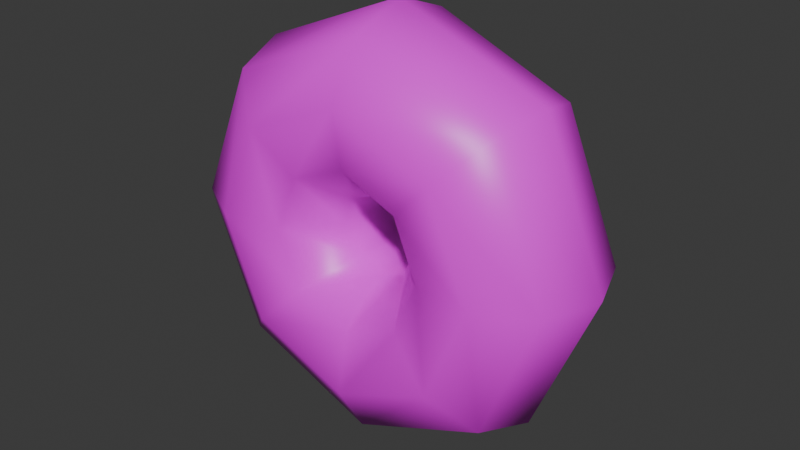 # Source: Bagel.blend  (saved by Blender 4.1.23; exported with 4.5.12 LTS)
import bpy
from mathutils import Matrix  # noqa: F401  (used for matrix-valued properties, if any)

bpy.ops.wm.read_factory_settings(use_empty=True)
scene = bpy.context.scene
scene.name = 'Scene'

# ---- collections
col_collection = bpy.data.collections.new('Collection'); scene.collection.children.link(col_collection)

# ---- images (referenced by path relative to the original .blend; pixels are not part of the script)
import os
ASSET_DIR = os.environ.get("B2B_ASSET_DIR", "")  # directory of the original .blend (textures are referenced by path, not embedded)
HERE = os.path.dirname(os.path.abspath(__file__))  # packed textures are extracted next to this script under _unpacked/

def load_image(name, relpath, width, height, colorspace="sRGB"):
    """Load a texture the original file referenced (path relative to the .blend, or extracted next to this script)."""
    p = next((c for c in (os.path.join(HERE, relpath), os.path.join(ASSET_DIR, relpath)) if relpath and os.path.exists(c)), "")
    if p:
        img = bpy.data.images.load(p, check_existing=True)
        img.name = name
    else:  # same state as the original file: an image datablock whose file is absent (Cycles renders it pink)
        img = bpy.data.images.new(name, width, height)
        img.source = "FILE"
        img.filepath = "//" + (relpath or name)
    img.colorspace_settings.name = colorspace
    return img
img_bagel = load_image('bagel', 'Texture/bagel_texture.png', 1024, 1024, 'sRGB')

# ---- materials (node trees are filled in below, after node groups)
mat_material = bpy.data.materials.new('Material')
mat_material.alpha_threshold = 0.0
mat_material.use_transparent_shadow = False
mat_material.roughness = 0.5
mat_material.line_color = (0.0, 0.0, 0.0, 1.0)

# ---- material node trees
mat_material.use_nodes = True; mat_material.node_tree.nodes.clear()
_N = mat_material.node_tree.nodes; _L = mat_material.node_tree.links
n0 = _N.new('ShaderNodeOutputMaterial'); n0.name = 'Material Output'; n0.location = (300, 300)
n1 = _N.new('ShaderNodeBsdfPrincipled'); n1.name = 'Principled BSDF'; n1.location = (10, 300)
n1.inputs[2].default_value = 0.3982
n1.inputs[3].default_value = 1.45
n2 = _N.new('ShaderNodeTexImage'); n2.name = 'Image Texture'; n2.location = (-362, 281)
n2.image = img_bagel
n2.interpolation = 'Closest'
_L.new(n1.outputs[0], n0.inputs[0])
_L.new(n2.outputs[0], n1.inputs[0])
n0.is_active_output = True

# ---- world
world_world = bpy.data.worlds.new('World'); scene.world = world_world
world_world.use_nodes = True; world_world.node_tree.nodes.clear()
_N = world_world.node_tree.nodes; _L = world_world.node_tree.links
n0 = _N.new('ShaderNodeOutputWorld'); n0.name = 'World Output'; n0.location = (300, 300)
n1 = _N.new('ShaderNodeBackground'); n1.name = 'Background'; n1.location = (10, 300)
n1.inputs[0].default_value = (0.05088, 0.05088, 0.05088, 1.0)
_L.new(n1.outputs[0], n0.inputs[0])
n0.is_active_output = True
world_world.color = (0.05088, 0.05088, 0.05088)
world_world.use_sun_shadow = False
world_world.sun_shadow_jitter_overblur = 0.0

# ---- meshes
me_torus = bpy.data.meshes.new('Torus')
me_torus.from_pydata([(0.77, 0.0, 0.0), (0.6951, 0.0, 0.2057), (0.5056, 0.0, 0.3151), (0.29, 0.0, 0.2771), (0.1493, 0.0, 0.1094), (0.1493, 0.0, -0.1094), (0.29, 0.0, -0.2771), (0.5056, 0.0, -0.3151), (0.6951, 0.0, -0.2057), (0.5445, 0.5445, 0.0), (0.4915, 0.4915, 0.2057), (0.3575, 0.3575, 0.3151), (0.2051, 0.2051, 0.2771), (0.1056, 0.1056, 0.1094), (0.1056, 0.1056, -0.1094), (0.2051, 0.2051, -0.2771), (0.3575, 0.3575, -0.3151), (0.4915, 0.4915, -0.2057), (5.813e-08, 0.77, 0.0), (5.248e-08, 0.6951, 0.2057), (3.817e-08, 0.5056, 0.3151), (2.189e-08, 0.29, 0.2771), (1.127e-08, 0.1493, 0.1094), (1.127e-08, 0.1493, -0.1094), (2.189e-08, 0.29, -0.2771), (3.817e-08, 0.5056, -0.3151), (5.248e-08, 0.6951, -0.2057), (-0.5445, 0.5445, 0.0), (-0.4915, 0.4915, 0.2057), (-0.3575, 0.3575, 0.3151), (-0.2051, 0.2051, 0.2771), (-0.1056, 0.1056, 0.1094), (-0.1056, 0.1056, -0.1094), (-0.2051, 0.2051, -0.2771), (-0.3575, 0.3575, -0.3151), (-0.4915, 0.4915, -0.2057), (-0.77, 6.732e-08, 0.0), (-0.6951, 6.077e-08, 0.2057), (-0.5056, 4.42e-08, 0.3151), (-0.29, 2.535e-08, 0.2771), (-0.1493, 1.305e-08, 0.1094), (-0.1493, 1.305e-08, -0.1094), (-0.29, 2.535e-08, -0.2771), (-0.5056, 4.42e-08, -0.3151), (-0.6951, 6.077e-08, -0.2057), (-0.5445, -0.5445, 0.0), (-0.4915, -0.4915, 0.2057), (-0.3575, -0.3575, 0.3151), (-0.2051, -0.2051, 0.2771), (-0.1056, -0.1056, 0.1094), (-0.1056, -0.1056, -0.1094), (-0.2051, -0.2051, -0.2771), (-0.3575, -0.3575, -0.3151), (-0.4915, -0.4915, -0.2057), (5.813e-08, -0.77, 0.0), (5.248e-08, -0.6951, 0.2057), (3.817e-08, -0.5056, 0.3151), (2.189e-08, -0.29, 0.2771), (1.127e-08, -0.1493, 0.1094), (1.127e-08, -0.1493, -0.1094), (2.189e-08, -0.29, -0.2771), (3.817e-08, -0.5056, -0.3151), (5.248e-08, -0.6951, -0.2057), (0.5445, -0.5445, 0.0), (0.4915, -0.4915, 0.2057), (0.3575, -0.3575, 0.3151), (0.2051, -0.2051, 0.2771), (0.1056, -0.1056, 0.1094), (0.1056, -0.1056, -0.1094), (0.2051, -0.2051, -0.2771), (0.3575, -0.3575, -0.3151), (0.4915, -0.4915, -0.2057)], [], [(0, 9, 10, 1), (1, 10, 11, 2), (2, 11, 12, 3), (3, 12, 13, 4), (4, 13, 14, 5), (5, 14, 15, 6), (6, 15, 16, 7), (7, 16, 17, 8), (8, 17, 9, 0), (9, 18, 19, 10), (10, 19, 20, 11), (11, 20, 21, 12), (12, 21, 22, 13), (13, 22, 23, 14), (14, 23, 24, 15), (15, 24, 25, 16), (16, 25, 26, 17), (17, 26, 18, 9), (18, 27, 28, 19), (19, 28, 29, 20), (20, 29, 30, 21), (21, 30, 31, 22), (22, 31, 32, 23), (23, 32, 33, 24), (24, 33, 34, 25), (25, 34, 35, 26), (26, 35, 27, 18), (27, 36, 37, 28), (28, 37, 38, 29), (29, 38, 39, 30), (30, 39, 40, 31), (31, 40, 41, 32), (32, 41, 42, 33), (33, 42, 43, 34), (34, 43, 44, 35), (35, 44, 36, 27), (36, 45, 46, 37), (37, 46, 47, 38), (38, 47, 48, 39), (39, 48, 49, 40), (40, 49, 50, 41), (41, 50, 51, 42), (42, 51, 52, 43), (43, 52, 53, 44), (44, 53, 45, 36), (45, 54, 55, 46), (46, 55, 56, 47), (47, 56, 57, 48), (48, 57, 58, 49), (49, 58, 59, 50), (50, 59, 60, 51), (51, 60, 61, 52), (52, 61, 62, 53), (53, 62, 54, 45), (54, 63, 64, 55), (55, 64, 65, 56), (56, 65, 66, 57), (57, 66, 67, 58), (58, 67, 68, 59), (59, 68, 69, 60), (60, 69, 70, 61), (61, 70, 71, 62), (62, 71, 63, 54), (63, 0, 1, 64), (64, 1, 2, 65), (65, 2, 3, 66), (66, 3, 4, 67), (67, 4, 5, 68), (68, 5, 6, 69), (69, 6, 7, 70), (70, 7, 8, 71), (71, 8, 0, 63)])
me_torus.polygons.foreach_set('use_smooth', [True] * 72)
_uv = me_torus.uv_layers.new(name='UVMap')
_uv.uv.foreach_set('vector', [0.6806, 0.5296, 0.5611, 0.429, 0.6078, 0.3963, 0.7019, 0.4765, 0.7019, 0.4765, 0.6078, 0.3963, 0.6516, 0.3677, 0.723, 0.4281, 0.723, 0.4281, 0.6516, 0.3677, 0.6993, 0.3382, 0.7464, 0.3765, 0.7123, 0.6729, 0.7127, 0.7165, 0.6503, 0.7139, 0.6537, 0.6792, 0.6537, 0.6792, 0.6503, 0.7139, 0.5807, 0.705, 0.5885, 0.6722, 0.5885, 0.6722, 0.5807, 0.705, 0.5253, 0.6958, 0.5354, 0.6561, 0.2399, 0.1924, 0.1952, 0.2311, 0.1493, 0.2003, 0.2192, 0.141, 0.2192, 0.141, 0.1493, 0.2003, 0.1073, 0.1731, 0.1984, 0.0934, 0.1984, 0.0934, 0.1073, 0.1731, 0.05967, 0.1449, 0.1728, 0.04263, 0.5611, 0.429, 0.5171, 0.2798, 0.5739, 0.2783, 0.6078, 0.3963, 0.6078, 0.3963, 0.5739, 0.2783, 0.6259, 0.2787, 0.6516, 0.3677, 0.6516, 0.3677, 0.6259, 0.2787, 0.6815, 0.2806, 0.6993, 0.3382, 0.7127, 0.7165, 0.7088, 0.7602, 0.6492, 0.7495, 0.6503, 0.7139, 0.6503, 0.7139, 0.6492, 0.7495, 0.5803, 0.7411, 0.5807, 0.705, 0.5807, 0.705, 0.5803, 0.7411, 0.5205, 0.7347, 0.5253, 0.6958, 0.1952, 0.2311, 0.1801, 0.2884, 0.1236, 0.2884, 0.1493, 0.2003, 0.1493, 0.2003, 0.1236, 0.2884, 0.07174, 0.2886, 0.1073, 0.1731, 0.1073, 0.1731, 0.07174, 0.2886, 0.01814, 0.2886, 0.05967, 0.1449, 0.5171, 0.2798, 0.5628, 0.1318, 0.6107, 0.1619, 0.5739, 0.2783, 0.5739, 0.2783, 0.6107, 0.1619, 0.6535, 0.1909, 0.6259, 0.2787, 0.6259, 0.2787, 0.6535, 0.1909, 0.6985, 0.2231, 0.6815, 0.2806, 0.7088, 0.7602, 0.7016, 0.7994, 0.6461, 0.7849, 0.6492, 0.7495, 0.6492, 0.7495, 0.6461, 0.7849, 0.5741, 0.7763, 0.5803, 0.7411, 0.5803, 0.7411, 0.5741, 0.7763, 0.5171, 0.7734, 0.5205, 0.7347, 0.1801, 0.2884, 0.1951, 0.3459, 0.1503, 0.3758, 0.1236, 0.2884, 0.1236, 0.2884, 0.1503, 0.3758, 0.1081, 0.4042, 0.07174, 0.2886, 0.07174, 0.2886, 0.1081, 0.4042, 0.05861, 0.437, 0.01814, 0.2886, 0.5628, 0.1318, 0.6823, 0.03419, 0.7055, 0.0857, 0.6107, 0.1619, 0.6107, 0.1619, 0.7055, 0.0857, 0.725, 0.1334, 0.6535, 0.1909, 0.6535, 0.1909, 0.725, 0.1334, 0.7443, 0.185, 0.6985, 0.2231, 0.7016, 0.7994, 0.6926, 0.8352, 0.6422, 0.8185, 0.6461, 0.7849, 0.6461, 0.7849, 0.6422, 0.8185, 0.5758, 0.8119, 0.5741, 0.7763, 0.5741, 0.7763, 0.5758, 0.8119, 0.5171, 0.8127, 0.5171, 0.7734, 0.1951, 0.3459, 0.2429, 0.3822, 0.2211, 0.4337, 0.1503, 0.3758, 0.1503, 0.3758, 0.2211, 0.4337, 0.2014, 0.4823, 0.1081, 0.4042, 0.1081, 0.4042, 0.2014, 0.4823, 0.1812, 0.5359, 0.05861, 0.437, 0.6823, 0.03419, 0.8361, 0.01814, 0.8276, 0.07536, 0.7055, 0.0857, 0.7055, 0.0857, 0.8276, 0.07536, 0.8165, 0.1259, 0.725, 0.1334, 0.725, 0.1334, 0.8165, 0.1259, 0.8033, 0.1792, 0.7443, 0.185, 0.6926, 0.8352, 0.6814, 0.8687, 0.6377, 0.8495, 0.6422, 0.8185, 0.6422, 0.8185, 0.6377, 0.8495, 0.5792, 0.8448, 0.5758, 0.8119, 0.5758, 0.8119, 0.5792, 0.8448, 0.5231, 0.8577, 0.5171, 0.8127, 0.2429, 0.3822, 0.3036, 0.3861, 0.3152, 0.4425, 0.2211, 0.4337, 0.2211, 0.4337, 0.3152, 0.4425, 0.3256, 0.4956, 0.2014, 0.4823, 0.2014, 0.4823, 0.3256, 0.4956, 0.3363, 0.5511, 0.1812, 0.5359, 0.8361, 0.01814, 0.9819, 0.08477, 0.948, 0.1364, 0.8276, 0.07536, 0.8276, 0.07536, 0.948, 0.1364, 0.9027, 0.1775, 0.8165, 0.1259, 0.8165, 0.1259, 0.9027, 0.1775, 0.8533, 0.2128, 0.8033, 0.1792, 0.6814, 0.8687, 0.6572, 0.9045, 0.6289, 0.8726, 0.6377, 0.8495, 0.6377, 0.8495, 0.6289, 0.8726, 0.5862, 0.8725, 0.5792, 0.8448, 0.5792, 0.8448, 0.5862, 0.8725, 0.5457, 0.9058, 0.5231, 0.8577, 0.3036, 0.3861, 0.3566, 0.3538, 0.4058, 0.3925, 0.3152, 0.4425, 0.3152, 0.4425, 0.4058, 0.3925, 0.4502, 0.4366, 0.3256, 0.4956, 0.3256, 0.4956, 0.4502, 0.4366, 0.4809, 0.4867, 0.3363, 0.5511, 0.9819, 0.4897, 0.8354, 0.5491, 0.8265, 0.4934, 0.9529, 0.4387, 0.9529, 0.4387, 0.8265, 0.4934, 0.8179, 0.4396, 0.9101, 0.3931, 0.9101, 0.3931, 0.8179, 0.4396, 0.8075, 0.3821, 0.863, 0.3531, 0.6845, 0.5854, 0.7064, 0.6312, 0.6533, 0.6456, 0.646, 0.6174, 0.646, 0.6174, 0.6533, 0.6456, 0.5932, 0.6412, 0.6009, 0.616, 0.6009, 0.616, 0.5932, 0.6412, 0.5497, 0.6195, 0.5706, 0.5878, 0.3529, 0.2169, 0.2998, 0.1855, 0.3126, 0.1307, 0.4013, 0.1801, 0.4013, 0.1801, 0.3126, 0.1307, 0.3219, 0.07706, 0.4466, 0.1385, 0.4466, 0.1385, 0.3219, 0.07706, 0.3287, 0.01814, 0.4809, 0.08459, 0.8354, 0.5491, 0.6806, 0.5296, 0.7019, 0.4765, 0.8265, 0.4934, 0.8265, 0.4934, 0.7019, 0.4765, 0.723, 0.4281, 0.8179, 0.4396, 0.8179, 0.4396, 0.723, 0.4281, 0.7464, 0.3765, 0.8075, 0.3821, 0.7064, 0.6312, 0.7123, 0.6729, 0.6537, 0.6792, 0.6533, 0.6456, 0.6533, 0.6456, 0.6537, 0.6792, 0.5885, 0.6722, 0.5932, 0.6412, 0.5932, 0.6412, 0.5885, 0.6722, 0.5354, 0.6561, 0.5497, 0.6195, 0.2998, 0.1855, 0.2399, 0.1924, 0.2192, 0.141, 0.3126, 0.1307, 0.3126, 0.1307, 0.2192, 0.141, 0.1984, 0.0934, 0.3219, 0.07706, 0.3219, 0.07706, 0.1984, 0.0934, 0.1728, 0.04263, 0.3287, 0.01814])
me_torus.materials.append(mat_material)
me_torus.update()

# ---- objects
ob_torus = bpy.data.objects.new('Torus', me_torus)

# ---- transforms, parenting, visibility, modifiers, constraints
ob_torus.location = (0.0, 0.0, 0.0)
ob_torus.rotation_euler = (1.571, -0.0, 0.0)

# ---- collection membership
col_collection.objects.link(ob_torus)

# ---- scene / render settings (as saved in the file)
scene.frame_start = 1; scene.frame_end = 250; scene.frame_set(234)
scene.render.engine = 'BLENDER_EEVEE_NEXT'
scene.cycles.sampling_pattern = 'TABULATED_SOBOL'
scene.eevee.ray_tracing_options.trace_max_roughness = 0.0
bpy.context.view_layer.update()

# ---- added for rendering (the .blend has no active camera and no usable light): camera, sun
cam_auto = bpy.data.cameras.new('AutoCamera')
cam_auto.lens = 50.0
cam_auto.sensor_width = 36.0
cam_auto.clip_end = 1000.0
ob_auto_camera = bpy.data.objects.new('AutoCamera', cam_auto)
scene.collection.objects.link(ob_auto_camera)
ob_auto_camera.location = (2.09772, -2.51727, 1.67818)
ob_auto_camera.rotation_euler = (1.09748, -7.21219e-08, 0.694738)
scene.camera = ob_auto_camera
light_auto_sun = bpy.data.lights.new('AutoSun', 'SUN')
light_auto_sun.energy = 3.0
light_auto_sun.angle = 0.0523599
ob_auto_sun = bpy.data.objects.new('AutoSun', light_auto_sun)
scene.collection.objects.link(ob_auto_sun)
ob_auto_sun.rotation_euler = (0.872665, 0.174533, 0.523599)
bpy.context.view_layer.update()
